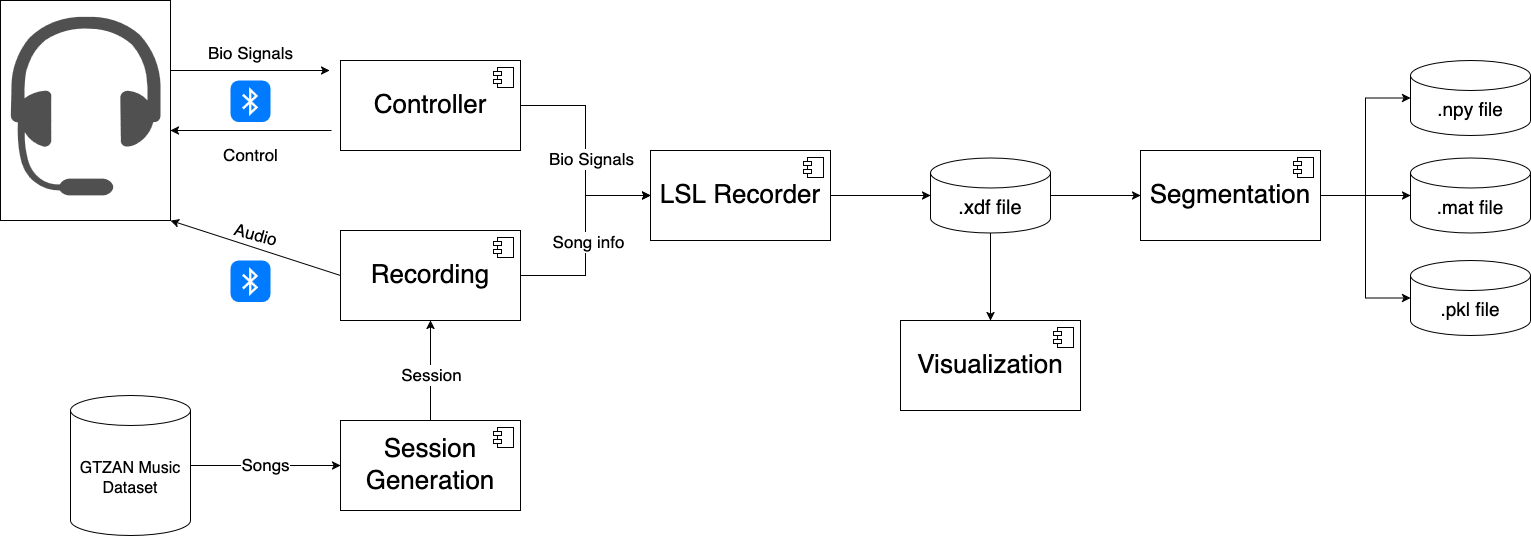

The diagram above was exported from draw.io. Its source (the exported page's mxGraphModel, read from the mxfile embedded in the PNG):
<mxGraphModel dx="1685" dy="1244" grid="1" gridSize="10" guides="1" tooltips="1" connect="1" arrows="1" fold="1" page="1" pageScale="1" pageWidth="850" pageHeight="1100" math="0" shadow="0">
  <root>
    <mxCell id="0" />
    <mxCell id="1" parent="0" />
    <mxCell id="dxurQCyv-9-CNpJl-ZLT-55" value="" style="rounded=0;whiteSpace=wrap;html=1;" parent="1" vertex="1">
      <mxGeometry x="30" y="90" width="170" height="220" as="geometry" />
    </mxCell>
    <mxCell id="dxurQCyv-9-CNpJl-ZLT-4" value="" style="sketch=0;pointerEvents=1;shadow=0;dashed=0;html=1;strokeColor=none;fillColor=#505050;labelPosition=center;verticalLabelPosition=bottom;verticalAlign=top;outlineConnect=0;align=center;shape=mxgraph.office.devices.headset;" parent="1" vertex="1">
      <mxGeometry x="40" y="105" width="150" height="180" as="geometry" />
    </mxCell>
    <mxCell id="dxurQCyv-9-CNpJl-ZLT-31" value="" style="edgeStyle=orthogonalEdgeStyle;rounded=0;orthogonalLoop=1;jettySize=auto;html=1;entryX=0;entryY=0.5;entryDx=0;entryDy=0;" parent="1" source="dxurQCyv-9-CNpJl-ZLT-5" target="dxurQCyv-9-CNpJl-ZLT-29" edge="1">
      <mxGeometry relative="1" as="geometry" />
    </mxCell>
    <mxCell id="dxurQCyv-9-CNpJl-ZLT-32" value="Bio Signals" style="edgeLabel;html=1;align=center;verticalAlign=middle;resizable=0;points=[];fontSize=17;" parent="dxurQCyv-9-CNpJl-ZLT-31" vertex="1" connectable="0">
      <mxGeometry x="0.1413" relative="1" as="geometry">
        <mxPoint x="5" y="-8" as="offset" />
      </mxGeometry>
    </mxCell>
    <mxCell id="dxurQCyv-9-CNpJl-ZLT-5" value="&lt;font style=&quot;font-size: 26px;&quot;&gt;Controller&lt;/font&gt;" style="html=1;dropTarget=0;whiteSpace=wrap;" parent="1" vertex="1">
      <mxGeometry x="370" y="150" width="180" height="90" as="geometry" />
    </mxCell>
    <mxCell id="dxurQCyv-9-CNpJl-ZLT-6" value="" style="shape=module;jettyWidth=8;jettyHeight=4;" parent="dxurQCyv-9-CNpJl-ZLT-5" vertex="1">
      <mxGeometry x="1" width="20" height="20" relative="1" as="geometry">
        <mxPoint x="-27" y="7" as="offset" />
      </mxGeometry>
    </mxCell>
    <mxCell id="dxurQCyv-9-CNpJl-ZLT-8" value="" style="endArrow=classic;html=1;rounded=0;" parent="1" edge="1">
      <mxGeometry width="50" height="50" relative="1" as="geometry">
        <mxPoint x="200" y="160" as="sourcePoint" />
        <mxPoint x="359" y="160" as="targetPoint" />
      </mxGeometry>
    </mxCell>
    <mxCell id="dxurQCyv-9-CNpJl-ZLT-9" value="" style="endArrow=classic;html=1;rounded=0;" parent="1" edge="1">
      <mxGeometry width="50" height="50" relative="1" as="geometry">
        <mxPoint x="361" y="220" as="sourcePoint" />
        <mxPoint x="200" y="220" as="targetPoint" />
      </mxGeometry>
    </mxCell>
    <mxCell id="dxurQCyv-9-CNpJl-ZLT-10" value="" style="html=1;strokeWidth=1;shadow=0;dashed=0;shape=mxgraph.ios7.misc.bluetooth;fillColor=#007AFF;strokeColor=none;buttonText=;strokeColor2=#222222;fontColor=#222222;fontSize=8;verticalLabelPosition=bottom;verticalAlign=top;align=center;sketch=0;" parent="1" vertex="1">
      <mxGeometry x="260" y="170" width="40" height="41.5" as="geometry" />
    </mxCell>
    <mxCell id="dxurQCyv-9-CNpJl-ZLT-11" value="Bio Signals" style="text;html=1;align=center;verticalAlign=middle;resizable=0;points=[];autosize=1;strokeColor=none;fillColor=none;fontSize=17;" parent="1" vertex="1">
      <mxGeometry x="225" y="128" width="110" height="30" as="geometry" />
    </mxCell>
    <mxCell id="dxurQCyv-9-CNpJl-ZLT-12" value="Control" style="text;html=1;align=center;verticalAlign=middle;resizable=0;points=[];autosize=1;strokeColor=none;fillColor=none;fontSize=17;" parent="1" vertex="1">
      <mxGeometry x="240" y="230" width="80" height="30" as="geometry" />
    </mxCell>
    <mxCell id="dxurQCyv-9-CNpJl-ZLT-33" style="edgeStyle=orthogonalEdgeStyle;rounded=0;orthogonalLoop=1;jettySize=auto;html=1;exitX=1;exitY=0.5;exitDx=0;exitDy=0;entryX=0;entryY=0.5;entryDx=0;entryDy=0;" parent="1" source="dxurQCyv-9-CNpJl-ZLT-13" target="dxurQCyv-9-CNpJl-ZLT-29" edge="1">
      <mxGeometry relative="1" as="geometry" />
    </mxCell>
    <mxCell id="dxurQCyv-9-CNpJl-ZLT-34" value="Song info" style="edgeLabel;html=1;align=center;verticalAlign=middle;resizable=0;points=[];fontSize=17;" parent="dxurQCyv-9-CNpJl-ZLT-33" vertex="1" connectable="0">
      <mxGeometry x="-0.1883" y="-2" relative="1" as="geometry">
        <mxPoint y="-14" as="offset" />
      </mxGeometry>
    </mxCell>
    <mxCell id="dxurQCyv-9-CNpJl-ZLT-13" value="&lt;font style=&quot;font-size: 26px;&quot;&gt;Recording&lt;/font&gt;" style="html=1;dropTarget=0;whiteSpace=wrap;" parent="1" vertex="1">
      <mxGeometry x="370" y="320" width="180" height="90" as="geometry" />
    </mxCell>
    <mxCell id="dxurQCyv-9-CNpJl-ZLT-14" value="" style="shape=module;jettyWidth=8;jettyHeight=4;" parent="dxurQCyv-9-CNpJl-ZLT-13" vertex="1">
      <mxGeometry x="1" width="20" height="20" relative="1" as="geometry">
        <mxPoint x="-27" y="7" as="offset" />
      </mxGeometry>
    </mxCell>
    <mxCell id="dxurQCyv-9-CNpJl-ZLT-15" value="" style="endArrow=classic;html=1;rounded=0;exitX=0;exitY=0.5;exitDx=0;exitDy=0;entryX=1;entryY=1;entryDx=0;entryDy=0;" parent="1" source="dxurQCyv-9-CNpJl-ZLT-13" target="dxurQCyv-9-CNpJl-ZLT-55" edge="1">
      <mxGeometry width="50" height="50" relative="1" as="geometry">
        <mxPoint x="350" y="360" as="sourcePoint" />
        <mxPoint x="160" y="290" as="targetPoint" />
      </mxGeometry>
    </mxCell>
    <mxCell id="dxurQCyv-9-CNpJl-ZLT-17" value="Audio" style="text;html=1;align=center;verticalAlign=middle;resizable=0;points=[];autosize=1;strokeColor=none;fillColor=none;rotation=15;fontSize=17;" parent="1" vertex="1">
      <mxGeometry x="250" y="310" width="70" height="30" as="geometry" />
    </mxCell>
    <mxCell id="dxurQCyv-9-CNpJl-ZLT-18" value="" style="html=1;strokeWidth=1;shadow=0;dashed=0;shape=mxgraph.ios7.misc.bluetooth;fillColor=#007AFF;strokeColor=none;buttonText=;strokeColor2=#222222;fontColor=#222222;fontSize=8;verticalLabelPosition=bottom;verticalAlign=top;align=center;sketch=0;" parent="1" vertex="1">
      <mxGeometry x="260" y="350" width="40" height="41.5" as="geometry" />
    </mxCell>
    <mxCell id="dxurQCyv-9-CNpJl-ZLT-27" style="edgeStyle=orthogonalEdgeStyle;rounded=0;orthogonalLoop=1;jettySize=auto;html=1;exitX=0.5;exitY=0;exitDx=0;exitDy=0;entryX=0.5;entryY=1;entryDx=0;entryDy=0;" parent="1" source="dxurQCyv-9-CNpJl-ZLT-19" target="dxurQCyv-9-CNpJl-ZLT-13" edge="1">
      <mxGeometry relative="1" as="geometry" />
    </mxCell>
    <mxCell id="dxurQCyv-9-CNpJl-ZLT-56" value="&lt;font style=&quot;font-size: 17px;&quot;&gt;Session&lt;/font&gt;" style="edgeLabel;html=1;align=center;verticalAlign=middle;resizable=0;points=[];" parent="dxurQCyv-9-CNpJl-ZLT-27" vertex="1" connectable="0">
      <mxGeometry x="-0.0826" relative="1" as="geometry">
        <mxPoint as="offset" />
      </mxGeometry>
    </mxCell>
    <mxCell id="dxurQCyv-9-CNpJl-ZLT-19" value="&lt;font style=&quot;font-size: 26px;&quot;&gt;Session Generation&lt;/font&gt;" style="html=1;dropTarget=0;whiteSpace=wrap;" parent="1" vertex="1">
      <mxGeometry x="370" y="510" width="180" height="90" as="geometry" />
    </mxCell>
    <mxCell id="dxurQCyv-9-CNpJl-ZLT-20" value="" style="shape=module;jettyWidth=8;jettyHeight=4;" parent="dxurQCyv-9-CNpJl-ZLT-19" vertex="1">
      <mxGeometry x="1" width="20" height="20" relative="1" as="geometry">
        <mxPoint x="-27" y="7" as="offset" />
      </mxGeometry>
    </mxCell>
    <mxCell id="dxurQCyv-9-CNpJl-ZLT-26" value="&lt;font style=&quot;font-size: 17px;&quot;&gt;Songs&lt;/font&gt;" style="edgeStyle=orthogonalEdgeStyle;rounded=0;orthogonalLoop=1;jettySize=auto;html=1;entryX=0;entryY=0.5;entryDx=0;entryDy=0;" parent="1" source="dxurQCyv-9-CNpJl-ZLT-21" target="dxurQCyv-9-CNpJl-ZLT-19" edge="1">
      <mxGeometry relative="1" as="geometry" />
    </mxCell>
    <mxCell id="dxurQCyv-9-CNpJl-ZLT-21" value="&lt;font style=&quot;font-size: 16px;&quot;&gt;GTZAN Music Dataset&lt;/font&gt;" style="shape=cylinder3;whiteSpace=wrap;html=1;boundedLbl=1;backgroundOutline=1;size=15;" parent="1" vertex="1">
      <mxGeometry x="100" y="485" width="120" height="140" as="geometry" />
    </mxCell>
    <mxCell id="dxurQCyv-9-CNpJl-ZLT-29" value="&lt;font style=&quot;font-size: 26px;&quot;&gt;LSL Recorder&lt;/font&gt;" style="html=1;dropTarget=0;whiteSpace=wrap;" parent="1" vertex="1">
      <mxGeometry x="680" y="240" width="180" height="90" as="geometry" />
    </mxCell>
    <mxCell id="dxurQCyv-9-CNpJl-ZLT-30" value="" style="shape=module;jettyWidth=8;jettyHeight=4;" parent="dxurQCyv-9-CNpJl-ZLT-29" vertex="1">
      <mxGeometry x="1" width="20" height="20" relative="1" as="geometry">
        <mxPoint x="-27" y="7" as="offset" />
      </mxGeometry>
    </mxCell>
    <mxCell id="dxurQCyv-9-CNpJl-ZLT-41" style="edgeStyle=orthogonalEdgeStyle;rounded=0;orthogonalLoop=1;jettySize=auto;html=1;entryX=0;entryY=0.5;entryDx=0;entryDy=0;" parent="1" source="dxurQCyv-9-CNpJl-ZLT-36" target="dxurQCyv-9-CNpJl-ZLT-39" edge="1">
      <mxGeometry relative="1" as="geometry" />
    </mxCell>
    <mxCell id="dxurQCyv-9-CNpJl-ZLT-52" style="edgeStyle=orthogonalEdgeStyle;rounded=0;orthogonalLoop=1;jettySize=auto;html=1;entryX=0.5;entryY=0;entryDx=0;entryDy=0;" parent="1" source="dxurQCyv-9-CNpJl-ZLT-36" target="dxurQCyv-9-CNpJl-ZLT-50" edge="1">
      <mxGeometry relative="1" as="geometry" />
    </mxCell>
    <mxCell id="dxurQCyv-9-CNpJl-ZLT-36" value="&lt;font style=&quot;font-size: 20px;&quot;&gt;.&lt;font&gt;xdf file&lt;/font&gt;&lt;/font&gt;" style="shape=cylinder3;whiteSpace=wrap;html=1;boundedLbl=1;backgroundOutline=1;size=15;" parent="1" vertex="1">
      <mxGeometry x="960" y="247.5" width="120" height="75" as="geometry" />
    </mxCell>
    <mxCell id="dxurQCyv-9-CNpJl-ZLT-37" style="edgeStyle=orthogonalEdgeStyle;rounded=0;orthogonalLoop=1;jettySize=auto;html=1;entryX=0;entryY=0.5;entryDx=0;entryDy=0;entryPerimeter=0;" parent="1" source="dxurQCyv-9-CNpJl-ZLT-29" target="dxurQCyv-9-CNpJl-ZLT-36" edge="1">
      <mxGeometry relative="1" as="geometry" />
    </mxCell>
    <mxCell id="dxurQCyv-9-CNpJl-ZLT-39" value="&lt;font style=&quot;font-size: 26px;&quot;&gt;Segmentation&lt;/font&gt;" style="html=1;dropTarget=0;whiteSpace=wrap;" parent="1" vertex="1">
      <mxGeometry x="1170" y="240" width="180" height="90" as="geometry" />
    </mxCell>
    <mxCell id="dxurQCyv-9-CNpJl-ZLT-40" value="" style="shape=module;jettyWidth=8;jettyHeight=4;" parent="dxurQCyv-9-CNpJl-ZLT-39" vertex="1">
      <mxGeometry x="1" width="20" height="20" relative="1" as="geometry">
        <mxPoint x="-27" y="7" as="offset" />
      </mxGeometry>
    </mxCell>
    <mxCell id="dxurQCyv-9-CNpJl-ZLT-44" value="&lt;font style=&quot;font-size: 19px;&quot;&gt;.&lt;font&gt;mat file&lt;/font&gt;&lt;/font&gt;" style="shape=cylinder3;whiteSpace=wrap;html=1;boundedLbl=1;backgroundOutline=1;size=15;" parent="1" vertex="1">
      <mxGeometry x="1440" y="247.5" width="120" height="75" as="geometry" />
    </mxCell>
    <mxCell id="dxurQCyv-9-CNpJl-ZLT-45" value="&lt;font style=&quot;font-size: 19px;&quot;&gt;.npy&lt;font&gt;&amp;nbsp;file&lt;/font&gt;&lt;/font&gt;" style="shape=cylinder3;whiteSpace=wrap;html=1;boundedLbl=1;backgroundOutline=1;size=15;" parent="1" vertex="1">
      <mxGeometry x="1440" y="150" width="120" height="75" as="geometry" />
    </mxCell>
    <mxCell id="dxurQCyv-9-CNpJl-ZLT-46" value="&lt;font style=&quot;font-size: 19px;&quot;&gt;.&lt;font&gt;pkl file&lt;/font&gt;&lt;/font&gt;" style="shape=cylinder3;whiteSpace=wrap;html=1;boundedLbl=1;backgroundOutline=1;size=15;" parent="1" vertex="1">
      <mxGeometry x="1440" y="350" width="120" height="75" as="geometry" />
    </mxCell>
    <mxCell id="dxurQCyv-9-CNpJl-ZLT-47" style="edgeStyle=orthogonalEdgeStyle;rounded=0;orthogonalLoop=1;jettySize=auto;html=1;entryX=0;entryY=0.5;entryDx=0;entryDy=0;entryPerimeter=0;" parent="1" source="dxurQCyv-9-CNpJl-ZLT-39" target="dxurQCyv-9-CNpJl-ZLT-45" edge="1">
      <mxGeometry relative="1" as="geometry" />
    </mxCell>
    <mxCell id="dxurQCyv-9-CNpJl-ZLT-48" style="edgeStyle=orthogonalEdgeStyle;rounded=0;orthogonalLoop=1;jettySize=auto;html=1;entryX=0;entryY=0.5;entryDx=0;entryDy=0;entryPerimeter=0;" parent="1" source="dxurQCyv-9-CNpJl-ZLT-39" target="dxurQCyv-9-CNpJl-ZLT-44" edge="1">
      <mxGeometry relative="1" as="geometry" />
    </mxCell>
    <mxCell id="dxurQCyv-9-CNpJl-ZLT-49" style="edgeStyle=orthogonalEdgeStyle;rounded=0;orthogonalLoop=1;jettySize=auto;html=1;entryX=0;entryY=0.5;entryDx=0;entryDy=0;entryPerimeter=0;" parent="1" source="dxurQCyv-9-CNpJl-ZLT-39" target="dxurQCyv-9-CNpJl-ZLT-46" edge="1">
      <mxGeometry relative="1" as="geometry" />
    </mxCell>
    <mxCell id="dxurQCyv-9-CNpJl-ZLT-50" value="&lt;font style=&quot;font-size: 26px;&quot;&gt;Visualization&lt;/font&gt;" style="html=1;dropTarget=0;whiteSpace=wrap;" parent="1" vertex="1">
      <mxGeometry x="930" y="410" width="180" height="90" as="geometry" />
    </mxCell>
    <mxCell id="dxurQCyv-9-CNpJl-ZLT-51" value="" style="shape=module;jettyWidth=8;jettyHeight=4;" parent="dxurQCyv-9-CNpJl-ZLT-50" vertex="1">
      <mxGeometry x="1" width="20" height="20" relative="1" as="geometry">
        <mxPoint x="-27" y="7" as="offset" />
      </mxGeometry>
    </mxCell>
  </root>
</mxGraphModel>